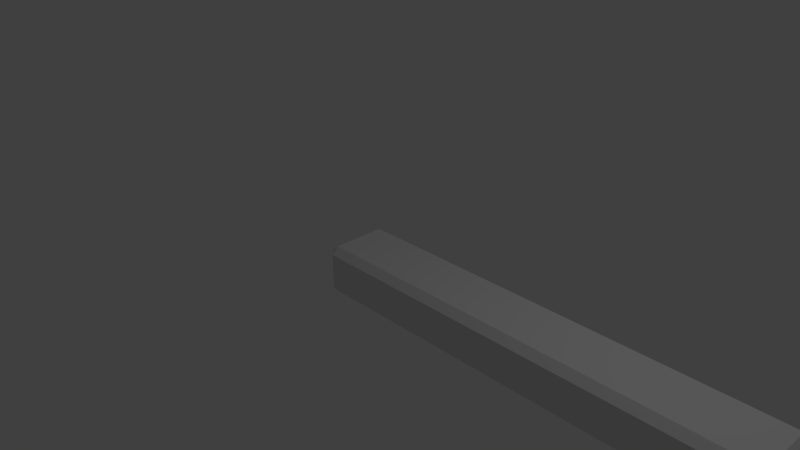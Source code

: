 # Source: stone_step.blend  (saved by Blender 2.76.0; exported with 4.5.12 LTS)
import bpy
from mathutils import Matrix  # noqa: F401  (used for matrix-valued properties, if any)

bpy.ops.wm.read_factory_settings(use_empty=True)
scene = bpy.context.scene
scene.name = 'Scene'

# ---- collections
col_collection_1 = bpy.data.collections.new('Collection 1'); scene.collection.children.link(col_collection_1)

# ---- materials (node trees are filled in below, after node groups)
mat_material = bpy.data.materials.new('Material')
mat_material.alpha_threshold = 0.0
mat_material.use_transparent_shadow = False
mat_material.roughness = 0.5
mat_material.line_color = (0.0, 0.0, 0.0, 1.0)

# ---- material node trees

# ---- world
world_world = bpy.data.worlds.new('World'); scene.world = world_world
world_world.color = (0.05088, 0.05088, 0.05088)
world_world.use_sun_shadow = False
world_world.sun_shadow_jitter_overblur = 0.0
world_world.cycles.sampling_method = 'MANUAL'
world_world.cycles.sample_map_resolution = 256

# ---- cameras
cam_camera = bpy.data.cameras.new('Camera')
cam_camera.clip_end = 100.0
cam_camera.lens = 35.0
cam_camera.sensor_width = 32.0
cam_camera.sensor_height = 18.0
cam_camera.ortho_scale = 7.314
cam_camera.dof.focus_distance = 0.0
cam_camera.dof.aperture_fstop = 128.0

# ---- lights
light_lamp = bpy.data.lights.new('Lamp', 'POINT')
light_lamp.transmission_factor = 0.0
light_lamp.cutoff_distance = 30.0
light_lamp.energy = 100.0
light_lamp.shadow_buffer_clip_start = 1.001
light_lamp.shadow_soft_size = 0.1
light_lamp.shadow_maximum_resolution = 0.006
light_lamp.use_absolute_resolution = True
light_lamp.cycles.use_multiple_importance_sampling = False

# ---- meshes
me_cube = bpy.data.meshes.new('Cube')
me_cube.from_pydata([(3.176, 0.4833, -0.3618), (3.176, -0.4833, -0.3618), (-3.176, -0.4833, -0.3618), (-3.176, 0.4833, -0.3618), (3.176, 0.4833, 0.3618), (3.176, -0.4833, 0.3618), (-3.176, -0.4833, 0.3618), (-3.176, 0.4833, 0.3618)], [], [(0, 1, 2, 3), (4, 7, 6, 5), (0, 4, 5, 1), (1, 5, 6, 2), (2, 6, 7, 3), (4, 0, 3, 7)])
_uv = me_cube.uv_layers.new(name='UVMap')
_uv.uv.foreach_set('vector', [0.0, 0.0, 1.0, 0.0, 1.0, 1.0, 0.0, 1.0, 0.0, 0.0, 1.0, 0.0, 1.0, 1.0, 0.0, 1.0, 0.0, 0.0, 1.0, 0.0, 1.0, 1.0, 0.0, 1.0, 0.0, 0.0, 1.0, 0.0, 1.0, 1.0, 0.0, 1.0, 0.0, 0.0, 1.0, 0.0, 1.0, 1.0, 0.0, 1.0, 0.0, 0.0, 1.0, 0.0, 1.0, 1.0, 0.0, 1.0])
me_cube.materials.append(mat_material)
me_cube.use_remesh_preserve_volume = False
me_cube.use_remesh_preserve_attributes = False
me_cube.use_mirror_vertex_groups = False
me_cube.update()

# ---- objects
ob_cube = bpy.data.objects.new('Cube', me_cube)
ob_lamp = bpy.data.objects.new('Lamp', light_lamp)
ob_camera = bpy.data.objects.new('Camera', cam_camera)

# ---- transforms, parenting, visibility, modifiers, constraints
ob_cube.location = (2.176, 0.5167, -0.6382)
ob_cube.lock_rotations_4d = False
ob_cube.empty_display_type = 'ARROWS'
ob_cube.lineart.crease_threshold = 0.0
_m = ob_cube.modifiers.new('Bevel', 'BEVEL')
_m.limit_method = 'NONE'
_m.spread = 0.0
ob_lamp.location = (4.076, 1.005, 5.904)
ob_lamp.rotation_euler = (0.6503, 0.05522, 1.866)
ob_lamp.lock_rotations_4d = False
ob_lamp.empty_display_type = 'ARROWS'
ob_lamp.color = (0.0, 0.0, 0.0, 0.0)
ob_lamp.lineart.crease_threshold = 0.0
ob_camera.location = (7.481, -6.508, 5.344)
ob_camera.rotation_euler = (1.109, 0.01082, 0.8149)
ob_camera.lock_rotations_4d = False
ob_camera.empty_display_type = 'ARROWS'
ob_camera.color = (0.0, 0.0, 0.0, 0.0)
ob_camera.display_type = 'WIRE'
ob_camera.lineart.crease_threshold = 0.0

# ---- collection membership
col_collection_1.objects.link(ob_cube)
col_collection_1.objects.link(ob_lamp)
col_collection_1.objects.link(ob_camera)

# ---- scene / render settings (as saved in the file)
scene.camera = ob_camera
scene.frame_start = 1; scene.frame_end = 250; scene.frame_set(1)
scene.render.engine = 'BLENDER_EEVEE_NEXT'
scene.render.resolution_percentage = 50
scene.render.dither_intensity = 0.0
scene.cycles.use_denoising = False
scene.cycles.samples = 10
scene.cycles.sampling_pattern = 'TABULATED_SOBOL'
scene.cycles.light_sampling_threshold = 0.0
scene.cycles.use_adaptive_sampling = False
scene.cycles.use_light_tree = False
scene.cycles.blur_glossy = 0.0
scene.cycles.pixel_filter_type = 'GAUSSIAN'
scene.cycles.sample_clamp_indirect = 0.0
scene.view_settings.view_transform = 'Standard'
bpy.context.view_layer.update()
